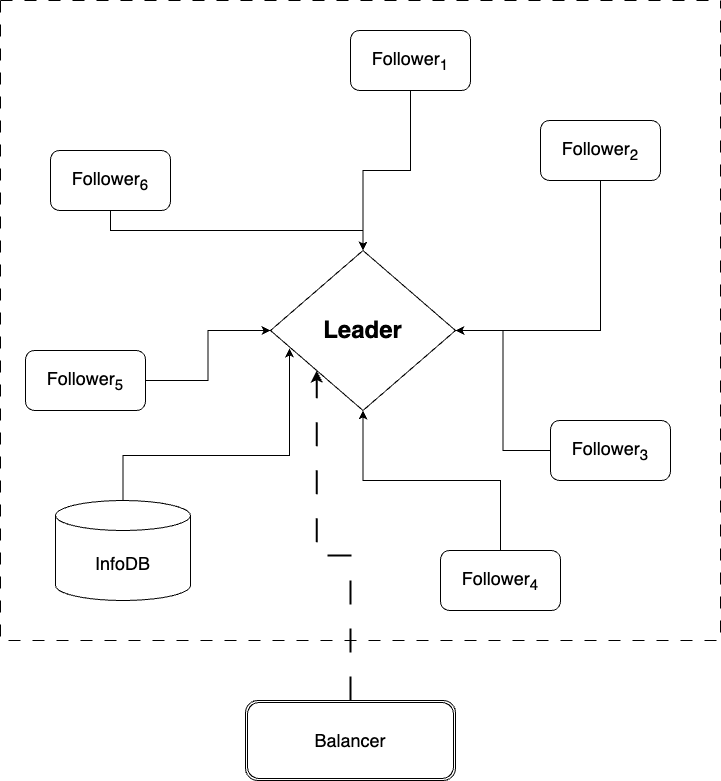

The diagram above was exported from draw.io. Its source (the exported page's mxGraphModel, read from the mxfile embedded in the PNG):
<mxGraphModel dx="981" dy="626" grid="1" gridSize="10" guides="1" tooltips="1" connect="1" arrows="1" fold="1" page="1" pageScale="1" pageWidth="850" pageHeight="1100" math="0" shadow="0">
  <root>
    <mxCell id="0" />
    <mxCell id="1" parent="0" />
    <mxCell id="K4G2PsBlmsqrWZYKZqp3-36" style="edgeStyle=orthogonalEdgeStyle;rounded=0;orthogonalLoop=1;jettySize=auto;html=1;exitX=0.5;exitY=0;exitDx=0;exitDy=0;entryX=0;entryY=1;entryDx=0;entryDy=0;dashed=1;dashPattern=12 12;strokeWidth=2;" parent="1" source="K4G2PsBlmsqrWZYKZqp3-20" target="K4G2PsBlmsqrWZYKZqp3-22" edge="1">
      <mxGeometry relative="1" as="geometry" />
    </mxCell>
    <mxCell id="K4G2PsBlmsqrWZYKZqp3-20" value="&lt;font style=&quot;font-size: 18px;&quot;&gt;Balancer&lt;/font&gt;" style="shape=ext;double=1;rounded=1;whiteSpace=wrap;html=1;" parent="1" vertex="1">
      <mxGeometry x="310" y="740" width="210" height="80" as="geometry" />
    </mxCell>
    <mxCell id="K4G2PsBlmsqrWZYKZqp3-21" value="" style="swimlane;startSize=0;dashed=1;dashPattern=12 12;" parent="1" vertex="1">
      <mxGeometry x="65" y="40" width="720" height="640" as="geometry">
        <mxRectangle x="65" y="40" width="50" height="40" as="alternateBounds" />
      </mxGeometry>
    </mxCell>
    <mxCell id="K4G2PsBlmsqrWZYKZqp3-32" value="&lt;font style=&quot;font-size: 18px;&quot;&gt;&lt;font style=&quot;&quot;&gt;Follower&lt;/font&gt;&lt;font style=&quot;&quot;&gt;&lt;sub style=&quot;&quot;&gt;4&lt;/sub&gt;&lt;/font&gt;&lt;/font&gt;" style="rounded=1;whiteSpace=wrap;html=1;" parent="K4G2PsBlmsqrWZYKZqp3-21" vertex="1">
      <mxGeometry x="440" y="550" width="120" height="60" as="geometry" />
    </mxCell>
    <mxCell id="2_4ij55EE3_cUYD8d1e6-1" value="&lt;font style=&quot;font-size: 18px;&quot;&gt;InfoDB&lt;/font&gt;" style="shape=cylinder3;whiteSpace=wrap;html=1;boundedLbl=1;backgroundOutline=1;size=15;" parent="K4G2PsBlmsqrWZYKZqp3-21" vertex="1">
      <mxGeometry x="55" y="500" width="135" height="100" as="geometry" />
    </mxCell>
    <mxCell id="K4G2PsBlmsqrWZYKZqp3-26" value="&lt;font style=&quot;font-size: 18px;&quot;&gt;&lt;font style=&quot;&quot;&gt;Follower&lt;/font&gt;&lt;font style=&quot;&quot;&gt;&lt;sub&gt;5&lt;/sub&gt;&lt;/font&gt;&lt;/font&gt;" style="rounded=1;whiteSpace=wrap;html=1;" parent="K4G2PsBlmsqrWZYKZqp3-21" vertex="1">
      <mxGeometry x="25" y="350" width="120" height="60" as="geometry" />
    </mxCell>
    <mxCell id="K4G2PsBlmsqrWZYKZqp3-22" value="&lt;b&gt;&lt;font style=&quot;font-size: 24px;&quot;&gt;Leader&lt;/font&gt;&lt;/b&gt;" style="rhombus;whiteSpace=wrap;html=1;" parent="1" vertex="1">
      <mxGeometry x="335" y="290" width="185" height="160" as="geometry" />
    </mxCell>
    <mxCell id="K4G2PsBlmsqrWZYKZqp3-23" style="edgeStyle=orthogonalEdgeStyle;rounded=0;orthogonalLoop=1;jettySize=auto;html=1;exitX=0.5;exitY=1;exitDx=0;exitDy=0;entryX=0.5;entryY=0;entryDx=0;entryDy=0;" parent="1" source="K4G2PsBlmsqrWZYKZqp3-24" target="K4G2PsBlmsqrWZYKZqp3-22" edge="1">
      <mxGeometry relative="1" as="geometry" />
    </mxCell>
    <mxCell id="K4G2PsBlmsqrWZYKZqp3-24" value="&lt;font style=&quot;&quot;&gt;&lt;font style=&quot;font-size: 18px;&quot;&gt;Follower&lt;sub style=&quot;&quot;&gt;6&lt;/sub&gt;&lt;/font&gt;&lt;/font&gt;" style="rounded=1;whiteSpace=wrap;html=1;" parent="1" vertex="1">
      <mxGeometry x="115" y="190" width="120" height="60" as="geometry" />
    </mxCell>
    <mxCell id="K4G2PsBlmsqrWZYKZqp3-25" style="edgeStyle=orthogonalEdgeStyle;rounded=0;orthogonalLoop=1;jettySize=auto;html=1;exitX=1;exitY=0.5;exitDx=0;exitDy=0;entryX=0;entryY=0.5;entryDx=0;entryDy=0;" parent="1" source="K4G2PsBlmsqrWZYKZqp3-26" target="K4G2PsBlmsqrWZYKZqp3-22" edge="1">
      <mxGeometry relative="1" as="geometry" />
    </mxCell>
    <mxCell id="K4G2PsBlmsqrWZYKZqp3-27" style="edgeStyle=orthogonalEdgeStyle;rounded=0;orthogonalLoop=1;jettySize=auto;html=1;exitX=0.5;exitY=1;exitDx=0;exitDy=0;entryX=1;entryY=0.5;entryDx=0;entryDy=0;" parent="1" source="K4G2PsBlmsqrWZYKZqp3-28" target="K4G2PsBlmsqrWZYKZqp3-22" edge="1">
      <mxGeometry relative="1" as="geometry" />
    </mxCell>
    <mxCell id="K4G2PsBlmsqrWZYKZqp3-28" value="&lt;font style=&quot;font-size: 18px;&quot;&gt;&lt;font style=&quot;&quot;&gt;Follower&lt;/font&gt;&lt;font style=&quot;&quot;&gt;&lt;sub style=&quot;&quot;&gt;2&lt;/sub&gt;&lt;/font&gt;&lt;/font&gt;" style="rounded=1;whiteSpace=wrap;html=1;" parent="1" vertex="1">
      <mxGeometry x="605" y="160" width="120" height="60" as="geometry" />
    </mxCell>
    <mxCell id="K4G2PsBlmsqrWZYKZqp3-29" style="edgeStyle=orthogonalEdgeStyle;rounded=0;orthogonalLoop=1;jettySize=auto;html=1;exitX=0;exitY=0.5;exitDx=0;exitDy=0;entryX=1;entryY=0.5;entryDx=0;entryDy=0;" parent="1" source="K4G2PsBlmsqrWZYKZqp3-30" target="K4G2PsBlmsqrWZYKZqp3-22" edge="1">
      <mxGeometry relative="1" as="geometry" />
    </mxCell>
    <mxCell id="K4G2PsBlmsqrWZYKZqp3-30" value="&lt;font style=&quot;font-size: 18px;&quot;&gt;&lt;font style=&quot;&quot;&gt;Follower&lt;/font&gt;&lt;font style=&quot;&quot;&gt;&lt;sub style=&quot;&quot;&gt;3&lt;/sub&gt;&lt;/font&gt;&lt;/font&gt;" style="rounded=1;whiteSpace=wrap;html=1;" parent="1" vertex="1">
      <mxGeometry x="615" y="460" width="120" height="60" as="geometry" />
    </mxCell>
    <mxCell id="K4G2PsBlmsqrWZYKZqp3-31" style="edgeStyle=orthogonalEdgeStyle;rounded=0;orthogonalLoop=1;jettySize=auto;html=1;exitX=0.5;exitY=0;exitDx=0;exitDy=0;entryX=0.5;entryY=1;entryDx=0;entryDy=0;" parent="1" source="K4G2PsBlmsqrWZYKZqp3-32" target="K4G2PsBlmsqrWZYKZqp3-22" edge="1">
      <mxGeometry relative="1" as="geometry" />
    </mxCell>
    <mxCell id="K4G2PsBlmsqrWZYKZqp3-33" style="edgeStyle=orthogonalEdgeStyle;rounded=0;orthogonalLoop=1;jettySize=auto;html=1;exitX=0.5;exitY=1;exitDx=0;exitDy=0;entryX=0.5;entryY=0;entryDx=0;entryDy=0;" parent="1" source="K4G2PsBlmsqrWZYKZqp3-34" target="K4G2PsBlmsqrWZYKZqp3-22" edge="1">
      <mxGeometry relative="1" as="geometry">
        <mxPoint x="415" y="290" as="targetPoint" />
      </mxGeometry>
    </mxCell>
    <mxCell id="K4G2PsBlmsqrWZYKZqp3-34" value="&lt;font style=&quot;font-size: 18px;&quot;&gt;Follower&lt;sub style=&quot;&quot;&gt;1&lt;/sub&gt;&lt;/font&gt;" style="rounded=1;whiteSpace=wrap;html=1;" parent="1" vertex="1">
      <mxGeometry x="415" y="70" width="120" height="60" as="geometry" />
    </mxCell>
    <mxCell id="2_4ij55EE3_cUYD8d1e6-2" style="edgeStyle=orthogonalEdgeStyle;rounded=0;orthogonalLoop=1;jettySize=auto;html=1;exitX=0.5;exitY=0;exitDx=0;exitDy=0;exitPerimeter=0;entryX=0.103;entryY=0.612;entryDx=0;entryDy=0;entryPerimeter=0;" parent="1" source="2_4ij55EE3_cUYD8d1e6-1" target="K4G2PsBlmsqrWZYKZqp3-22" edge="1">
      <mxGeometry relative="1" as="geometry" />
    </mxCell>
  </root>
</mxGraphModel>